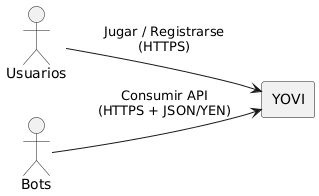

The diagram above was rendered by PlantUML. Its source (embedded in the PNG):
@startuml
left to right direction
skinparam componentStyle rectangle

actor "Usuarios" as U
actor "Bots" as B

component "YOVI" as Y

U --> Y : Jugar / Registrarse\n(HTTPS)
B --> Y : Consumir API\n(HTTPS + JSON/YEN)
@enduml